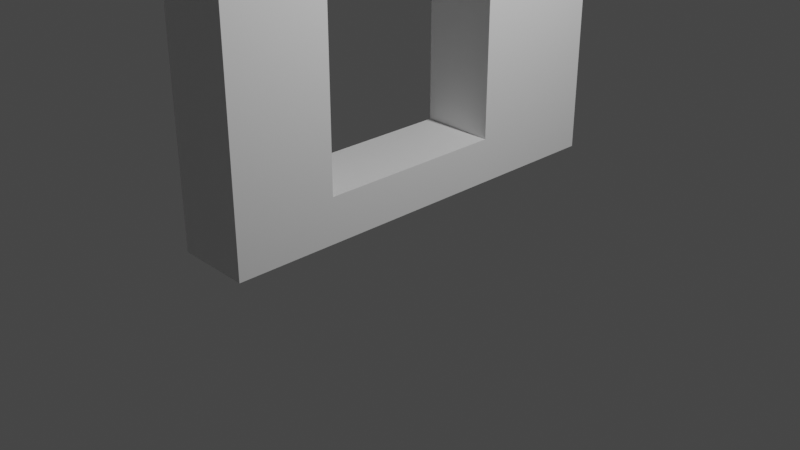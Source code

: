 # Source: what_the_.blend  (saved by Blender 3.6.11; exported with 4.5.12 LTS)
import bpy
from mathutils import Matrix  # noqa: F401  (used for matrix-valued properties, if any)

bpy.ops.wm.read_factory_settings(use_empty=True)
scene = bpy.context.scene
scene.name = 'Scene'

# ---- collections
col_collection = bpy.data.collections.new('Collection'); scene.collection.children.link(col_collection)

# ---- materials (node trees are filled in below, after node groups)
mat_material = bpy.data.materials.new('Material')
mat_material.alpha_threshold = 0.0
mat_material.use_transparent_shadow = False
mat_material.roughness = 0.5
mat_material.line_color = (0.0, 0.0, 0.0, 1.0)

# ---- material node trees
mat_material.use_nodes = True; mat_material.node_tree.nodes.clear()
_N = mat_material.node_tree.nodes; _L = mat_material.node_tree.links
n0 = _N.new('ShaderNodeOutputMaterial'); n0.name = 'Material Output'; n0.location = (300, 300)
n1 = _N.new('ShaderNodeBsdfPrincipled'); n1.name = 'Principled BSDF'; n1.location = (10, 300)
n1.distribution = 'GGX'
n1.subsurface_method = 'RANDOM_WALK_SKIN'
n1.inputs[3].default_value = 1.45
n1.inputs[27].default_value = (0.0, 0.0, 0.0, 1.0)
n1.inputs[28].default_value = 1.0
_L.new(n1.outputs[0], n0.inputs[0])
n0.is_active_output = True

# ---- world
world_world = bpy.data.worlds.new('World'); scene.world = world_world
world_world.use_nodes = True; world_world.node_tree.nodes.clear()
_N = world_world.node_tree.nodes; _L = world_world.node_tree.links
n0 = _N.new('ShaderNodeOutputWorld'); n0.name = 'World Output'; n0.location = (300, 300)
n1 = _N.new('ShaderNodeBackground'); n1.name = 'Background'; n1.location = (10, 300)
n1.inputs[0].default_value = (0.05088, 0.05088, 0.05088, 1.0)
_L.new(n1.outputs[0], n0.inputs[0])
n0.is_active_output = True
world_world.color = (0.05088, 0.05088, 0.05088)
world_world.use_sun_shadow = False
world_world.sun_shadow_jitter_overblur = 0.0

# ---- cameras
cam_camera = bpy.data.cameras.new('Camera')
cam_camera.clip_end = 100.0
cam_camera.ortho_scale = 7.314

# ---- lights
light_light = bpy.data.lights.new('Light', 'POINT')
light_light.transmission_factor = 0.0
light_light.energy = 1000.0
light_light.shadow_soft_size = 0.1
light_light.shadow_maximum_resolution = 0.006
light_light.use_absolute_resolution = True

# ---- meshes
me_cube = bpy.data.meshes.new('Cube')
me_cube.from_pydata([(1.0, 1.0, 1.0), (1.0, 1.0, -1.0), (1.0, -1.0, 1.0), (1.0, -1.0, -1.0), (-1.0, 1.0, 1.0), (-1.0, 1.0, -1.0), (-1.0, -1.0, 1.0), (-1.0, -1.0, -1.0), (-1.0, -0.5272, -0.7972), (-1.0, 0.3637, -0.7972), (1.0, -0.5272, -0.7972), (1.0, 0.3637, -0.7972), (-1.0, 0.2821, 0.6438), (-1.0, -0.4457, 0.6438), (1.0, -0.4457, 0.6438), (1.0, 0.2821, 0.6438), (-1.0, 0.2214, 0.6689), (-1.0, -0.3849, 0.6689), (1.0, -0.3849, 0.6689), (1.0, 0.2214, 0.6689), (-1.0, 0.07261, 0.6985), (-1.0, -0.06021, 0.7116), (-1.0, -0.1034, 0.7116), (-1.0, -0.2362, 0.6985), (1.0, -0.2362, 0.6985), (1.0, -0.1034, 0.7116), (1.0, -0.06021, 0.7116), (1.0, 0.07261, 0.6985), (-1.0, 0.3303, 0.5956), (-1.0, -0.4939, 0.5956), (1.0, -0.4939, 0.5956), (1.0, 0.3303, 0.5956), (-1.0, 0.3637, 0.477), (-1.0, 0.3491, 0.5503), (-1.0, -0.5126, 0.5503), (-1.0, -0.5272, 0.477), (1.0, -0.5272, 0.477), (1.0, -0.5126, 0.5503), (1.0, 0.3491, 0.5503), (1.0, 0.3637, 0.477)], [], [(0, 4, 6, 2), (3, 2, 6, 7), (5, 1, 3, 7), (5, 4, 0, 1), (7, 6, 35, 8), (13, 14, 30, 29), (9, 8, 10, 11), (37, 34, 29, 30), (17, 18, 14, 13), (21, 26, 25, 22), (23, 24, 18, 17), (36, 37, 2, 3, 10), (24, 25, 26, 27, 19, 15, 31, 38, 39, 11, 10, 3, 1, 0, 2, 37, 30, 14, 18), (19, 16, 12, 15), (26, 21, 20, 27), (22, 25, 24, 23), (27, 20, 16, 19), (35, 36, 10, 8), (32, 9, 11, 39), (22, 23, 17, 13, 29, 34, 35, 6, 4, 5, 7, 8, 9, 32, 33, 28, 12, 16, 20, 21), (28, 31, 15, 12), (32, 39, 38, 33), (36, 35, 34, 37), (33, 38, 31, 28)])
_uv = me_cube.uv_layers.new(name='UVMap')
_uv.uv.foreach_set('vector', [0.625, 0.5, 0.875, 0.5, 0.875, 0.75, 0.625, 0.75, 0.375, 0.75, 0.625, 0.75, 0.625, 1.0, 0.375, 1.0, 0.125, 0.5, 0.375, 0.5, 0.375, 0.75, 0.125, 0.75, 0.375, 0.25, 0.625, 0.25, 0.625, 0.5, 0.375, 0.5, 0.375, 0.0, 0.625, 0.0, 0.5596, 0.0591, 0.4003, 0.0591, 0.6138, 0.9039, 0.6138, 0.8054, 0.6058, 0.8054, 0.6058, 0.9039, 0.2211, 0.5, 0.2211, 0.75, 0.3196, 0.75, 0.3196, 0.5, 0.5983, 0.8054, 0.5983, 0.9039, 0.6058, 0.9039, 0.6058, 0.8054, 0.6179, 0.9039, 0.6179, 0.8054, 0.6138, 0.8054, 0.6138, 0.9039, 0.7789, 0.6189, 0.6804, 0.6189, 0.6804, 0.6311, 0.7789, 0.6311, 0.6228, 0.9039, 0.6228, 0.8054, 0.6179, 0.8054, 0.6179, 0.9039, 0.5644, 0.6909, 0.5676, 0.6912, 0.625, 0.75, 0.375, 0.75, 0.4003, 0.6909, 0.5895, 0.6542, 0.589, 0.6379, 0.589, 0.6325, 0.5873, 0.6159, 0.5836, 0.5973, 0.5805, 0.5897, 0.5745, 0.5837, 0.5688, 0.5814, 0.5596, 0.5795, 0.4003, 0.5795, 0.4003, 0.6909, 0.375, 0.75, 0.375, 0.5, 0.625, 0.5, 0.625, 0.75, 0.5676, 0.6912, 0.5745, 0.6909, 0.5905, 0.6779, 0.5906, 0.6722, 0.6179, 0.4446, 0.6179, 0.3461, 0.6138, 0.3461, 0.6138, 0.4446, 0.625, 0.4446, 0.625, 0.3461, 0.6228, 0.3461, 0.6228, 0.4446, 0.625, 0.9039, 0.625, 0.8054, 0.6228, 0.8054, 0.6228, 0.9039, 0.6228, 0.4446, 0.6228, 0.3461, 0.6179, 0.3461, 0.6179, 0.4446, 0.5861, 0.9039, 0.5861, 0.8054, 0.375, 0.8054, 0.375, 0.9039, 0.5861, 0.3461, 0.375, 0.3461, 0.375, 0.4446, 0.5861, 0.4446, 0.589, 0.1121, 0.5895, 0.09577, 0.59, 0.07866, 0.5805, 0.0591, 0.5717, 0.05832, 0.5676, 0.05876, 0.5644, 0.0591, 0.625, 0.0, 0.625, 0.25, 0.375, 0.25, 0.375, 0.0, 0.4003, 0.0591, 0.4003, 0.1705, 0.5596, 0.1705, 0.5688, 0.1686, 0.5745, 0.1663, 0.5805, 0.1603, 0.5836, 0.1527, 0.5873, 0.1341, 0.589, 0.1175, 0.6058, 0.3461, 0.6058, 0.4446, 0.6138, 0.4446, 0.6138, 0.3461, 0.5861, 0.3461, 0.5861, 0.4446, 0.5983, 0.4446, 0.5983, 0.3461, 0.5861, 0.8054, 0.5861, 0.9039, 0.5983, 0.9039, 0.5983, 0.8054, 0.5983, 0.3461, 0.5983, 0.4446, 0.6058, 0.4446, 0.6058, 0.3461])
me_cube.materials.append(mat_material)
me_cube.use_mirror_vertex_groups = False
me_cube.update()
me_cube_002 = bpy.data.meshes.new('Cube.002')
me_cube_002.from_pydata([(-1.0, -1.0, -1.0), (-1.0, -1.0, 1.0), (-1.0, 1.0, -1.0), (-1.0, 1.0, 1.0), (1.0, -1.0, -1.0), (1.0, -1.0, 1.0), (1.0, 1.0, -1.0), (1.0, 1.0, 1.0), (-1.0, 0.7, 1.0), (1.0, 0.7, 1.0), (1.0, -0.7272, 1.0), (-1.0, -0.7272, 1.0), (-1.0, 1.0, 30.24), (1.0, 1.0, 30.24), (1.0, -1.0, 30.24), (-1.0, -1.0, 30.24), (-1.0, -1.0, 27.32), (-1.0, -0.7272, 27.32), (1.0, -1.0, 27.32), (1.0, -0.7272, 27.32), (1.0, 1.0, 27.32), (1.0, 0.7, 27.32), (-1.0, 0.7, 27.32), (-1.0, 1.0, 27.32)], [], [(2, 3, 7, 6), (4, 5, 1, 0), (7, 20, 21, 9, 10, 19, 18, 5, 4, 6), (15, 12, 23, 22, 17, 16), (7, 3, 23, 12, 13, 20), (1, 16, 17, 11, 8, 22, 23, 3, 2, 0), (9, 8, 11, 10), (6, 4, 0, 2), (14, 13, 12, 15), (18, 19, 21, 20, 13, 14), (19, 17, 22, 21), (1, 5, 18, 14, 15, 16), (10, 11, 17, 19), (8, 9, 21, 22)])
_uv = me_cube_002.uv_layers.new(name='UVMap')
_uv.uv.foreach_set('vector', [0.375, 0.25, 0.625, 0.25, 0.625, 0.5, 0.375, 0.5, 0.375, 0.75, 0.625, 0.75, 0.625, 1.0, 0.375, 1.0, 0.625, 0.5, 0.625, 0.5, 0.625, 0.5375, 0.625, 0.5375, 0.625, 0.7075, 0.625, 0.7075, 0.625, 0.75, 0.625, 0.75, 0.375, 0.75, 0.375, 0.5, 0.625, 0.0, 0.625, 0.25, 0.625, 0.25, 0.625, 0.2125, 0.625, 0.0425, 0.625, 0.0, 0.625, 0.5, 0.625, 0.25, 0.625, 0.25, 0.625, 0.25, 0.625, 0.5, 0.625, 0.5, 0.625, 0.0, 0.625, 0.0, 0.625, 0.0425, 0.625, 0.0425, 0.625, 0.2125, 0.625, 0.2125, 0.625, 0.25, 0.625, 0.25, 0.375, 0.25, 0.375, 0.0, 0.625, 0.5375, 0.875, 0.5375, 0.875, 0.7075, 0.625, 0.7075, 0.375, 0.5, 0.375, 0.75, 0.125, 0.75, 0.125, 0.5, 0.625, 0.75, 0.625, 0.5, 0.875, 0.5, 0.875, 0.75, 0.625, 0.75, 0.625, 0.7075, 0.625, 0.5375, 0.625, 0.5, 0.625, 0.5, 0.625, 0.75, 0.625, 0.7075, 0.875, 0.7075, 0.875, 0.5375, 0.625, 0.5375, 0.625, 1.0, 0.625, 0.75, 0.625, 0.75, 0.625, 0.75, 0.625, 1.0, 0.625, 1.0, 0.625, 0.7075, 0.875, 0.7075, 0.875, 0.7075, 0.625, 0.7075, 0.875, 0.5375, 0.625, 0.5375, 0.625, 0.5375, 0.875, 0.5375])
me_cube_002.update()
me_cube_003 = bpy.data.meshes.new('Cube.003')
me_cube_003.from_pydata([(-1.0, -1.0, -1.0), (-1.0, -1.0, 1.0), (-1.0, 1.0, -1.0), (-1.0, 1.0, 1.0), (1.0, -1.0, -1.0), (1.0, -1.0, 1.0), (1.0, 1.0, -1.0), (1.0, 1.0, 1.0), (-1.0, 0.7, 1.0), (1.0, 0.7, 1.0), (1.0, -0.7272, 1.0), (-1.0, -0.7272, 1.0), (-1.0, 1.0, 30.24), (1.0, 1.0, 30.24), (1.0, -1.0, 30.24), (-1.0, -1.0, 30.24), (-1.0, -1.0, 27.32), (-1.0, -0.7272, 27.32), (1.0, -1.0, 27.32), (1.0, -0.7272, 27.32), (1.0, 1.0, 27.32), (1.0, 0.7, 27.32), (-1.0, 0.7, 27.32), (-1.0, 1.0, 27.32)], [], [(2, 3, 7, 6), (4, 5, 1, 0), (7, 20, 21, 9, 10, 19, 18, 5, 4, 6), (15, 12, 23, 22, 17, 16), (7, 3, 23, 12, 13, 20), (1, 16, 17, 11, 8, 22, 23, 3, 2, 0), (9, 8, 11, 10), (6, 4, 0, 2), (14, 13, 12, 15), (18, 19, 21, 20, 13, 14), (19, 17, 22, 21), (1, 5, 18, 14, 15, 16), (10, 11, 17, 19), (8, 9, 21, 22)])
_uv = me_cube_003.uv_layers.new(name='UVMap')
_uv.uv.foreach_set('vector', [0.375, 0.25, 0.625, 0.25, 0.625, 0.5, 0.375, 0.5, 0.375, 0.75, 0.625, 0.75, 0.625, 1.0, 0.375, 1.0, 0.625, 0.5, 0.625, 0.5, 0.625, 0.5375, 0.625, 0.5375, 0.625, 0.7075, 0.625, 0.7075, 0.625, 0.75, 0.625, 0.75, 0.375, 0.75, 0.375, 0.5, 0.625, 0.0, 0.625, 0.25, 0.625, 0.25, 0.625, 0.2125, 0.625, 0.0425, 0.625, 0.0, 0.625, 0.5, 0.625, 0.25, 0.625, 0.25, 0.625, 0.25, 0.625, 0.5, 0.625, 0.5, 0.625, 0.0, 0.625, 0.0, 0.625, 0.0425, 0.625, 0.0425, 0.625, 0.2125, 0.625, 0.2125, 0.625, 0.25, 0.625, 0.25, 0.375, 0.25, 0.375, 0.0, 0.625, 0.5375, 0.875, 0.5375, 0.875, 0.7075, 0.625, 0.7075, 0.375, 0.5, 0.375, 0.75, 0.125, 0.75, 0.125, 0.5, 0.625, 0.75, 0.625, 0.5, 0.875, 0.5, 0.875, 0.75, 0.625, 0.75, 0.625, 0.7075, 0.625, 0.5375, 0.625, 0.5, 0.625, 0.5, 0.625, 0.75, 0.625, 0.7075, 0.875, 0.7075, 0.875, 0.5375, 0.625, 0.5375, 0.625, 1.0, 0.625, 0.75, 0.625, 0.75, 0.625, 0.75, 0.625, 1.0, 0.625, 1.0, 0.625, 0.7075, 0.875, 0.7075, 0.875, 0.7075, 0.625, 0.7075, 0.875, 0.5375, 0.625, 0.5375, 0.625, 0.5375, 0.875, 0.5375])
me_cube_003.update()
me_cube_004 = bpy.data.meshes.new('Cube.004')
me_cube_004.from_pydata([(-1.0, -1.0, -1.0), (-1.0, -1.0, 1.0), (-1.0, 1.0, -1.0), (-1.0, 1.0, 1.0), (1.0, -1.0, -1.0), (1.0, -1.0, 1.0), (1.0, 1.0, -1.0), (1.0, 1.0, 1.0), (-1.0, 0.7, 1.0), (1.0, 0.7, 1.0), (1.0, -0.7272, 1.0), (-1.0, -0.7272, 1.0), (-1.0, 1.0, 30.24), (1.0, 1.0, 30.24), (1.0, -1.0, 30.24), (-1.0, -1.0, 30.24), (-1.0, -1.0, 27.32), (-1.0, -0.7272, 27.32), (1.0, -1.0, 27.32), (1.0, -0.7272, 27.32), (1.0, 1.0, 27.32), (1.0, 0.7, 27.32), (-1.0, 0.7, 27.32), (-1.0, 1.0, 27.32)], [], [(2, 3, 7, 6), (4, 5, 1, 0), (7, 20, 21, 9, 10, 19, 18, 5, 4, 6), (15, 12, 23, 22, 17, 16), (7, 3, 23, 12, 13, 20), (1, 16, 17, 11, 8, 22, 23, 3, 2, 0), (9, 8, 11, 10), (6, 4, 0, 2), (14, 13, 12, 15), (18, 19, 21, 20, 13, 14), (19, 17, 22, 21), (1, 5, 18, 14, 15, 16), (10, 11, 17, 19), (8, 9, 21, 22)])
_uv = me_cube_004.uv_layers.new(name='UVMap')
_uv.uv.foreach_set('vector', [0.375, 0.25, 0.625, 0.25, 0.625, 0.5, 0.375, 0.5, 0.375, 0.75, 0.625, 0.75, 0.625, 1.0, 0.375, 1.0, 0.625, 0.5, 0.625, 0.5, 0.625, 0.5375, 0.625, 0.5375, 0.625, 0.7075, 0.625, 0.7075, 0.625, 0.75, 0.625, 0.75, 0.375, 0.75, 0.375, 0.5, 0.625, 0.0, 0.625, 0.25, 0.625, 0.25, 0.625, 0.2125, 0.625, 0.0425, 0.625, 0.0, 0.625, 0.5, 0.625, 0.25, 0.625, 0.25, 0.625, 0.25, 0.625, 0.5, 0.625, 0.5, 0.625, 0.0, 0.625, 0.0, 0.625, 0.0425, 0.625, 0.0425, 0.625, 0.2125, 0.625, 0.2125, 0.625, 0.25, 0.625, 0.25, 0.375, 0.25, 0.375, 0.0, 0.625, 0.5375, 0.875, 0.5375, 0.875, 0.7075, 0.625, 0.7075, 0.375, 0.5, 0.375, 0.75, 0.125, 0.75, 0.125, 0.5, 0.625, 0.75, 0.625, 0.5, 0.875, 0.5, 0.875, 0.75, 0.625, 0.75, 0.625, 0.7075, 0.625, 0.5375, 0.625, 0.5, 0.625, 0.5, 0.625, 0.75, 0.625, 0.7075, 0.875, 0.7075, 0.875, 0.5375, 0.625, 0.5375, 0.625, 1.0, 0.625, 0.75, 0.625, 0.75, 0.625, 0.75, 0.625, 1.0, 0.625, 1.0, 0.625, 0.7075, 0.875, 0.7075, 0.875, 0.7075, 0.625, 0.7075, 0.875, 0.5375, 0.625, 0.5375, 0.625, 0.5375, 0.875, 0.5375])
me_cube_004.update()

# ---- objects
ob_cube = bpy.data.objects.new('Cube', me_cube)
ob_light = bpy.data.objects.new('Light', light_light)
ob_camera = bpy.data.objects.new('Camera', cam_camera)
ob_cube_001 = bpy.data.objects.new('Cube.001', me_cube_002)
ob_cube_002 = bpy.data.objects.new('Cube.002', me_cube_003)
ob_cube_003 = bpy.data.objects.new('Cube.003', me_cube_004)

# ---- transforms, parenting, visibility, modifiers, constraints
ob_cube.location = (0.0, 0.0, 2.617)
ob_cube.scale = (0.3938, 2.245, 2.337)
ob_cube.lock_rotations_4d = False
ob_cube.empty_display_type = 'ARROWS'
ob_cube.lineart.crease_threshold = 0.0
ob_light.location = (4.076, 1.005, 5.904)
ob_light.rotation_euler = (0.6503, 0.05522, 1.866)
ob_light.lock_rotations_4d = False
ob_light.empty_display_type = 'ARROWS'
ob_light.color = (0.0, 0.0, 0.0, 0.0)
ob_light.lineart.crease_threshold = 0.0
ob_camera.location = (7.359, -6.926, 4.958)
ob_camera.rotation_euler = (1.109, 0.0, 0.8149)
ob_camera.lock_rotations_4d = False
ob_camera.empty_display_type = 'ARROWS'
ob_camera.color = (0.0, 0.0, 0.0, 0.0)
ob_camera.display_type = 'WIRE'
ob_camera.lineart.crease_threshold = 0.0
ob_cube_001.location = (0.5114, -8.787, 0.3004)
ob_cube_001.scale = (-0.2006, 1.297, 0.151)
_m = ob_cube_001.modifiers.new('Skin', 'SKIN')
_m.branch_smoothing = 1.0
ob_cube_002.location = (0.5114, -13.57, 0.3004)
ob_cube_002.scale = (-0.2006, 1.297, 0.151)
_m = ob_cube_002.modifiers.new('Subdivision', 'SUBSURF')
_m.levels = 6
ob_cube_003.location = (0.5114, -17.68, 0.3004)
ob_cube_003.scale = (-0.2006, 1.297, 0.151)
_m = ob_cube_003.modifiers.new('Remesh', 'REMESH')

# ---- collection membership
col_collection.objects.link(ob_cube)
col_collection.objects.link(ob_light)
col_collection.objects.link(ob_camera)
col_collection.objects.link(ob_cube_001)
col_collection.objects.link(ob_cube_002)
col_collection.objects.link(ob_cube_003)

# ---- scene / render settings (as saved in the file)
scene.camera = ob_camera
scene.frame_start = 1; scene.frame_end = 250; scene.frame_set(0)
scene.render.engine = 'BLENDER_EEVEE_NEXT'
scene.cycles.sampling_pattern = 'TABULATED_SOBOL'
scene.view_settings.view_transform = 'Filmic'
bpy.context.view_layer.update()
